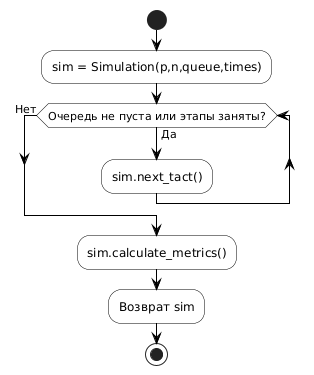

The diagram above was rendered by PlantUML. Its source (embedded in the PNG):
@startuml

skinparam linetype ortho
skinparam ActivityShape octagon
skinparam ConditionEndStyle hline
skinparam DefaultFontName Arial
skinparam ActivityBackgroundColor white
skinparam ActivityBorderColor black
skinparam ConditionBackgroundColor white
skinparam ConditionBorderColor black
skinparam ArrowColor black

start
:sim = Simulation(p,n,queue,times);
while (Очередь не пуста или этапы заняты?) is (Да)
  :sim.next_tact();
endwhile (Нет)
:sim.calculate_metrics();
:Возврат sim;
stop
@enduml